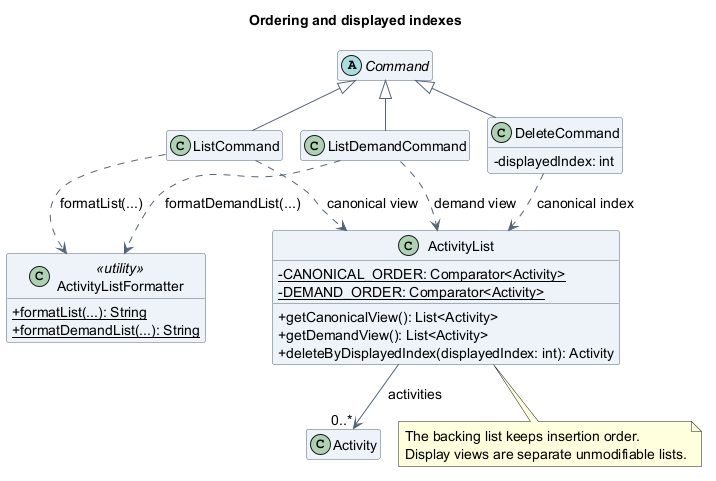

The diagram above was rendered by PlantUML. Its source (embedded in the PNG):
@startuml
!pragma layout smetana
title Ordering and displayed indexes
skinparam backgroundColor white
skinparam shadowing false
skinparam defaultFontName SansSerif
skinparam defaultFontSize 14
skinparam classAttributeIconSize 0
skinparam classBackgroundColor #EDF3F8
skinparam classBorderColor #526477
skinparam ArrowColor #526477
hide empty members

abstract class Command
class ListCommand
class ListDemandCommand
class DeleteCommand {
  -displayedIndex: int
}
class ActivityList {
  {static} -CANONICAL_ORDER: Comparator<Activity>
  {static} -DEMAND_ORDER: Comparator<Activity>
  +getCanonicalView(): List<Activity>
  +getDemandView(): List<Activity>
  +deleteByDisplayedIndex(displayedIndex: int): Activity
}
class ActivityListFormatter <<utility>> {
  {static} +formatList(...): String
  {static} +formatDemandList(...): String
}
class Activity

Command <|-- ListCommand
Command <|-- ListDemandCommand
Command <|-- DeleteCommand
ListCommand ..> ActivityList : canonical view
ListDemandCommand ..> ActivityList : demand view
DeleteCommand ..> ActivityList : canonical index
ListCommand ..> ActivityListFormatter : formatList(...)
ListDemandCommand ..> ActivityListFormatter : formatDemandList(...)
ActivityList --> "0..*" Activity : activities

note bottom of ActivityList
  The backing list keeps insertion order.
  Display views are separate unmodifiable lists.
end note
@enduml